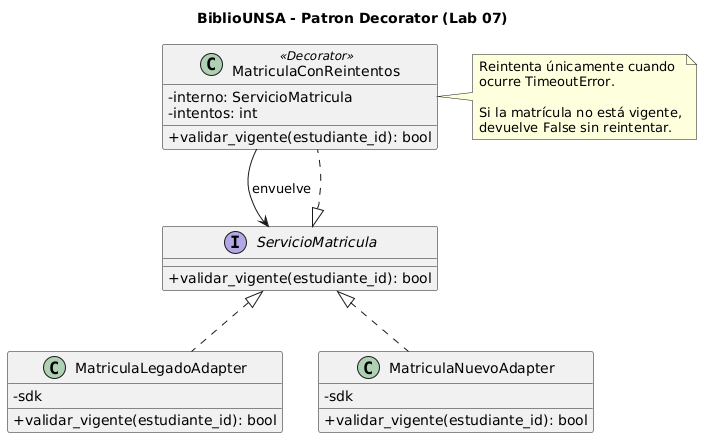

The diagram above was rendered by PlantUML. Its source (embedded in the PNG):
@startuml
skinparam classAttributeIconSize 0
skinparam shadowing false

title BiblioUNSA - Patron Decorator (Lab 07)

interface ServicioMatricula {
  + validar_vigente(estudiante_id): bool
}

class MatriculaLegadoAdapter {
  - sdk
  + validar_vigente(estudiante_id): bool
}

class MatriculaNuevoAdapter {
  - sdk
  + validar_vigente(estudiante_id): bool
}

class MatriculaConReintentos <<Decorator>> {
  - interno: ServicioMatricula
  - intentos: int
  + validar_vigente(estudiante_id): bool
}

ServicioMatricula <|.. MatriculaLegadoAdapter
ServicioMatricula <|.. MatriculaNuevoAdapter
ServicioMatricula <|.. MatriculaConReintentos

MatriculaConReintentos --> ServicioMatricula : envuelve

note right of MatriculaConReintentos
  Reintenta únicamente cuando
  ocurre TimeoutError.

  Si la matrícula no está vigente,
  devuelve False sin reintentar.
end note
@enduml